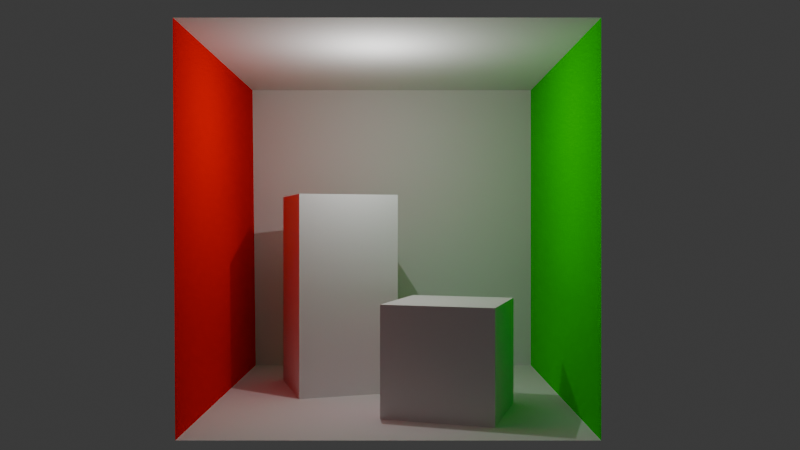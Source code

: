 # Source: cornell_box.blend  (saved by Blender 4.3.34; exported with 4.5.12 LTS)
import bpy
from mathutils import Matrix  # noqa: F401  (used for matrix-valued properties, if any)

bpy.ops.wm.read_factory_settings(use_empty=True)
scene = bpy.context.scene
scene.name = 'Scene'

# ---- collections
col_collection = bpy.data.collections.new('Collection'); scene.collection.children.link(col_collection)

# ---- materials (node trees are filled in below, after node groups)
mat_floor_001 = bpy.data.materials.new('floor.001')
mat_floor_001.roughness = 1.0
mat_ceiling_001 = bpy.data.materials.new('ceiling.001')
mat_ceiling_001.roughness = 1.0
mat_back_001 = bpy.data.materials.new('back.001')
mat_back_001.roughness = 1.0
mat_green_001 = bpy.data.materials.new('green.001')
mat_green_001.roughness = 1.0
mat_red_001 = bpy.data.materials.new('red.001')
mat_red_001.roughness = 1.0
mat_short_box_001 = bpy.data.materials.new('short_box.001')
mat_short_box_001.roughness = 1.0
mat_tall_box_001 = bpy.data.materials.new('tall_box.001')
mat_tall_box_001.roughness = 1.0
mat_light_001 = bpy.data.materials.new('light.001')
mat_light_001.roughness = 1.0

# ---- material node trees
mat_floor_001.use_nodes = True; mat_floor_001.node_tree.nodes.clear()
_N = mat_floor_001.node_tree.nodes; _L = mat_floor_001.node_tree.links
n0 = _N.new('ShaderNodeBsdfPrincipled'); n0.name = 'Principled BSDF'; n0.location = (0, 300)
n0.inputs[2].default_value = 1.0
n0.inputs[13].default_value = 0.0
n1 = _N.new('ShaderNodeOutputMaterial'); n1.name = 'Material Output'; n1.location = (280, 300)
_L.new(n0.outputs[0], n1.inputs[0])
n1.is_active_output = True
mat_ceiling_001.use_nodes = True; mat_ceiling_001.node_tree.nodes.clear()
_N = mat_ceiling_001.node_tree.nodes; _L = mat_ceiling_001.node_tree.links
n0 = _N.new('ShaderNodeBsdfPrincipled'); n0.name = 'Principled BSDF'; n0.location = (0, 300)
n0.inputs[2].default_value = 1.0
n0.inputs[13].default_value = 0.0
n1 = _N.new('ShaderNodeOutputMaterial'); n1.name = 'Material Output'; n1.location = (280, 300)
_L.new(n0.outputs[0], n1.inputs[0])
n1.is_active_output = True
mat_back_001.use_nodes = True; mat_back_001.node_tree.nodes.clear()
_N = mat_back_001.node_tree.nodes; _L = mat_back_001.node_tree.links
n0 = _N.new('ShaderNodeBsdfPrincipled'); n0.name = 'Principled BSDF'; n0.location = (0, 300)
n0.inputs[2].default_value = 1.0
n0.inputs[13].default_value = 0.0
n1 = _N.new('ShaderNodeOutputMaterial'); n1.name = 'Material Output'; n1.location = (280, 300)
_L.new(n0.outputs[0], n1.inputs[0])
n1.is_active_output = True
mat_green_001.use_nodes = True; mat_green_001.node_tree.nodes.clear()
_N = mat_green_001.node_tree.nodes; _L = mat_green_001.node_tree.links
n0 = _N.new('ShaderNodeBsdfPrincipled'); n0.name = 'Principled BSDF'; n0.location = (0, 300)
n0.inputs[0].default_value = (0.0, 0.8, 0.0, 1.0)
n0.inputs[2].default_value = 1.0
n0.inputs[13].default_value = 0.0
n1 = _N.new('ShaderNodeOutputMaterial'); n1.name = 'Material Output'; n1.location = (280, 300)
_L.new(n0.outputs[0], n1.inputs[0])
n1.is_active_output = True
mat_red_001.use_nodes = True; mat_red_001.node_tree.nodes.clear()
_N = mat_red_001.node_tree.nodes; _L = mat_red_001.node_tree.links
n0 = _N.new('ShaderNodeBsdfPrincipled'); n0.name = 'Principled BSDF'; n0.location = (0, 300)
n0.inputs[0].default_value = (1.0, 0.0, 0.0, 1.0)
n0.inputs[2].default_value = 1.0
n0.inputs[13].default_value = 0.0
n1 = _N.new('ShaderNodeOutputMaterial'); n1.name = 'Material Output'; n1.location = (280, 300)
_L.new(n0.outputs[0], n1.inputs[0])
n1.is_active_output = True
mat_short_box_001.use_nodes = True; mat_short_box_001.node_tree.nodes.clear()
_N = mat_short_box_001.node_tree.nodes; _L = mat_short_box_001.node_tree.links
n0 = _N.new('ShaderNodeBsdfPrincipled'); n0.name = 'Principled BSDF'; n0.location = (0, 300)
n0.inputs[2].default_value = 1.0
n0.inputs[13].default_value = 0.0
n1 = _N.new('ShaderNodeOutputMaterial'); n1.name = 'Material Output'; n1.location = (280, 300)
_L.new(n0.outputs[0], n1.inputs[0])
n1.is_active_output = True
mat_tall_box_001.use_nodes = True; mat_tall_box_001.node_tree.nodes.clear()
_N = mat_tall_box_001.node_tree.nodes; _L = mat_tall_box_001.node_tree.links
n0 = _N.new('ShaderNodeBsdfPrincipled'); n0.name = 'Principled BSDF'; n0.location = (0, 300)
n0.inputs[2].default_value = 1.0
n0.inputs[13].default_value = 0.0
n1 = _N.new('ShaderNodeOutputMaterial'); n1.name = 'Material Output'; n1.location = (280, 300)
_L.new(n0.outputs[0], n1.inputs[0])
n1.is_active_output = True
mat_light_001.use_nodes = True; mat_light_001.node_tree.nodes.clear()
_N = mat_light_001.node_tree.nodes; _L = mat_light_001.node_tree.links
n0 = _N.new('ShaderNodeBsdfPrincipled'); n0.name = 'Principled BSDF'; n0.location = (0, 300)
n0.inputs[2].default_value = 1.0
n0.inputs[13].default_value = 0.0
n1 = _N.new('ShaderNodeOutputMaterial'); n1.name = 'Material Output'; n1.location = (280, 300)
_L.new(n0.outputs[0], n1.inputs[0])
n1.is_active_output = True

# ---- world
world_world = bpy.data.worlds.new('World'); scene.world = world_world
world_world.use_nodes = True; world_world.node_tree.nodes.clear()
_N = world_world.node_tree.nodes; _L = world_world.node_tree.links
n0 = _N.new('ShaderNodeOutputWorld'); n0.name = 'World Output'; n0.location = (300, 300)
n1 = _N.new('ShaderNodeBackground'); n1.name = 'Background'; n1.location = (10, 300)
n1.inputs[0].default_value = (0.05088, 0.05088, 0.05088, 1.0)
_L.new(n1.outputs[0], n0.inputs[0])
n0.is_active_output = True
world_world.color = (0.05088, 0.05088, 0.05088)
world_world.sun_shadow_jitter_overblur = 0.0

# ---- cameras
cam_camera = bpy.data.cameras.new('Camera')
cam_camera.lens = 36.0
cam_camera.ortho_scale = 7.314

# ---- lights
light_light = bpy.data.lights.new('Light', 'POINT')
light_light.use_soft_falloff = False
light_light.energy = 1e+04

# ---- meshes
me_cornell_box_001 = bpy.data.meshes.new('cornell_box.001')
me_cornell_box_001.from_pydata([(552.8, 0.0, 0.0), (0.0, 0.0, 0.0), (0.0, 0.0, 559.2), (549.6, 0.0, 559.2), (556.0, 548.8, 0.0), (556.0, 548.8, 559.2), (0.0, 548.8, 559.2), (0.0, 548.8, 0.0), (549.6, 0.0, 559.2), (0.0, 0.0, 559.2), (0.0, 548.8, 559.2), (556.0, 548.8, 559.2), (0.0, 0.0, 559.2), (0.0, 0.0, 0.0), (0.0, 548.8, 0.0), (0.0, 548.8, 559.2), (552.8, 0.0, 0.0), (549.6, 0.0, 559.2), (556.0, 548.8, 559.2), (556.0, 548.8, 0.0), (130.0, 165.0, 65.0), (82.0, 165.0, 225.0), (240.0, 165.0, 272.0), (290.0, 165.0, 114.0), (290.0, 0.0, 114.0), (290.0, 165.0, 114.0), (240.0, 165.0, 272.0), (240.0, 0.0, 272.0), (130.0, 0.0, 65.0), (130.0, 165.0, 65.0), (290.0, 165.0, 114.0), (290.0, 0.0, 114.0), (82.0, 0.0, 225.0), (82.0, 165.0, 225.0), (130.0, 165.0, 65.0), (130.0, 0.0, 65.0), (240.0, 0.0, 272.0), (240.0, 165.0, 272.0), (82.0, 165.0, 225.0), (82.0, 0.0, 225.0), (423.0, 330.0, 247.0), (265.0, 330.0, 296.0), (314.0, 330.0, 456.0), (472.0, 330.0, 406.0), (423.0, 0.0, 247.0), (423.0, 330.0, 247.0), (472.0, 330.0, 406.0), (472.0, 0.0, 406.0), (472.0, 0.0, 406.0), (472.0, 330.0, 406.0), (314.0, 330.0, 456.0), (314.0, 0.0, 456.0), (314.0, 0.0, 456.0), (314.0, 330.0, 456.0), (265.0, 330.0, 296.0), (265.0, 0.0, 296.0), (265.0, 0.0, 296.0), (265.0, 330.0, 296.0), (423.0, 330.0, 247.0), (423.0, 0.0, 247.0)], [], [(0, 1, 2), (0, 2, 3), (4, 5, 6), (4, 6, 7), (8, 9, 10), (8, 10, 11), (12, 13, 14), (12, 14, 15), (16, 17, 18), (16, 18, 19), (20, 21, 22), (20, 22, 23), (24, 25, 26), (24, 26, 27), (28, 29, 30), (28, 30, 31), (32, 33, 34), (32, 34, 35), (36, 37, 38), (36, 38, 39), (40, 41, 42), (40, 42, 43), (44, 45, 46), (44, 46, 47), (48, 49, 50), (48, 50, 51), (52, 53, 54), (52, 54, 55), (56, 57, 58), (56, 58, 59)])
me_cornell_box_001.polygons.foreach_set('use_smooth', [True] * 30)
me_cornell_box_001.polygons.foreach_set('material_index', [0, 0, 1, 1, 2, 2, 3, 3, 4, 4, 5, 5, 5, 5, 5, 5, 5, 5, 5, 5, 6, 6, 6, 6, 6, 6, 6, 6, 6, 6])
me_cornell_box_001.materials.append(mat_floor_001)
me_cornell_box_001.materials.append(mat_ceiling_001)
me_cornell_box_001.materials.append(mat_back_001)
me_cornell_box_001.materials.append(mat_green_001)
me_cornell_box_001.materials.append(mat_red_001)
me_cornell_box_001.materials.append(mat_short_box_001)
me_cornell_box_001.materials.append(mat_tall_box_001)
me_cornell_box_001.materials.append(mat_light_001)
me_cornell_box_001.update()
me_cornell_box_001.normals_split_custom_set([tuple(v) for v in zip(*[iter([0.0, 1.0, 0.0, 0.0, 1.0, 0.0, 0.0, 1.0, 0.0, 0.0, 1.0, 0.0, 0.0, 1.0, 0.0, 0.0, 1.0, 0.0, 0.0, -1.0, 0.0, 0.0, -1.0, 0.0, 0.0, -1.0, 0.0, 0.0, -1.0, 0.0, 0.0, -1.0, 0.0, 0.0, -1.0, 0.0, 0.0, 0.0, -1.0, 0.0, 0.0, -1.0, 0.0, 0.0, -1.0, 0.0, 0.0, -1.0, 0.0, 0.0, -1.0, 0.0, 0.0, -1.0, 1.0, 0.0, 0.0, 1.0, 0.0, 0.0, 1.0, 0.0, 0.0, 1.0, 0.0, 0.0, 1.0, 0.0, 0.0, 1.0, 0.0, 0.0, -1.0, 0.008711, -0.002827, -0.9999, 0.01166, -0.005722, -1.0, 0.008781, -0.002895, -1.0, 0.008711, -0.002827, -1.0, 0.008781, -0.002895, -1.0, 0.005831, 0.0, 0.0, 1.0, 0.0, 0.0, 1.0, 0.0, 0.0, 1.0, 0.0, 0.0, 1.0, 0.0, 0.0, 1.0, 0.0, 0.0, 1.0, 0.0, 0.9534, 0.0, 0.3017, 0.9534, 0.0, 0.3017, 0.9534, 0.0, 0.3017, 0.9534, 0.0, 0.3017, 0.9534, 0.0, 0.3017, 0.9534, 0.0, 0.3017, 0.2928, 0.0, -0.9562, 0.2928, 0.0, -0.9562, 0.2928, 0.0, -0.9562, 0.2928, 0.0, -0.9562, 0.2928, 0.0, -0.9562, 0.2928, 0.0, -0.9562, -0.9578, 0.0, -0.2873, -0.9578, 0.0, -0.2873, -0.9578, 0.0, -0.2873, -0.9578, 0.0, -0.2873, -0.9578, 0.0, -0.2873, -0.9578, 0.0, -0.2873, -0.2851, 0.0, 0.9585, -0.2851, 0.0, 0.9585, -0.2851, 0.0, 0.9585, -0.2851, 0.0, 0.9585, -0.2851, 0.0, 0.9585, -0.2851, 0.0, 0.9585, 0.0, 1.0, 0.0, 0.0, 1.0, 0.0, 0.0, 1.0, 0.0, 0.0, 1.0, 0.0, 0.0, 1.0, 0.0, 0.0, 1.0, 0.0, 0.9556, 0.0, -0.2945, 0.9556, 0.0, -0.2945, 0.9556, 0.0, -0.2945, 0.9556, 0.0, -0.2945, 0.9556, 0.0, -0.2945, 0.9556, 0.0, -0.2945, 0.3017, 0.0, 0.9534, 0.3017, 0.0, 0.9534, 0.3017, 0.0, 0.9534, 0.3017, 0.0, 0.9534, 0.3017, 0.0, 0.9534, 0.3017, 0.0, 0.9534, -0.9562, 0.0, 0.2928, -0.9562, 0.0, 0.2928, -0.9562, 0.0, 0.2928, -0.9562, 0.0, 0.2928, -0.9562, 0.0, 0.2928, -0.9562, 0.0, 0.2928, -0.2962, 0.0, -0.9551, -0.2962, 0.0, -0.9551, -0.2962, 0.0, -0.9551, -0.2962, 0.0, -0.9551, -0.2962, 0.0, -0.9551, -0.2962, 0.0, -0.9551])] * 3)])

# ---- objects
ob_light = bpy.data.objects.new('Light', light_light)
ob_camera = bpy.data.objects.new('Camera', cam_camera)
ob_cornell_box = bpy.data.objects.new('cornell_box', me_cornell_box_001)

# ---- transforms, parenting, visibility, modifiers, constraints
ob_light.location = (29.68, -16.09, 44.34)
ob_light.rotation_euler = (0.6503, 0.05522, 1.866)
ob_light.lock_rotations_4d = False
ob_light.empty_display_type = 'ARROWS'
ob_light.color = (0.0, 0.0, 0.0, 0.0)
ob_light.lineart.crease_threshold = 0.0
ob_camera.location = (26.07, 103.8, 27.94)
ob_camera.rotation_euler = (1.571, 0.0, 3.142)
ob_camera.scale = (1.0, 1.0, 1.0)
ob_camera.lock_rotations_4d = False
ob_camera.empty_display_type = 'ARROWS'
ob_camera.color = (0.0, 0.0, 0.0, 0.0)
ob_camera.display_type = 'WIRE'
ob_camera.lineart.crease_threshold = 0.0
ob_cornell_box.location = (0.0, 0.0, 0.0)
ob_cornell_box.rotation_euler = (1.571, -0.0, 0.0)
ob_cornell_box.scale = (0.1, 0.1, 0.1)

# ---- collection membership
col_collection.objects.link(ob_light)
col_collection.objects.link(ob_camera)
col_collection.objects.link(ob_cornell_box)

# ---- scene / render settings (as saved in the file)
scene.camera = ob_camera
scene.frame_start = 1; scene.frame_end = 250; scene.frame_set(1)
scene.render.engine = 'CYCLES'
bpy.context.view_layer.update()
